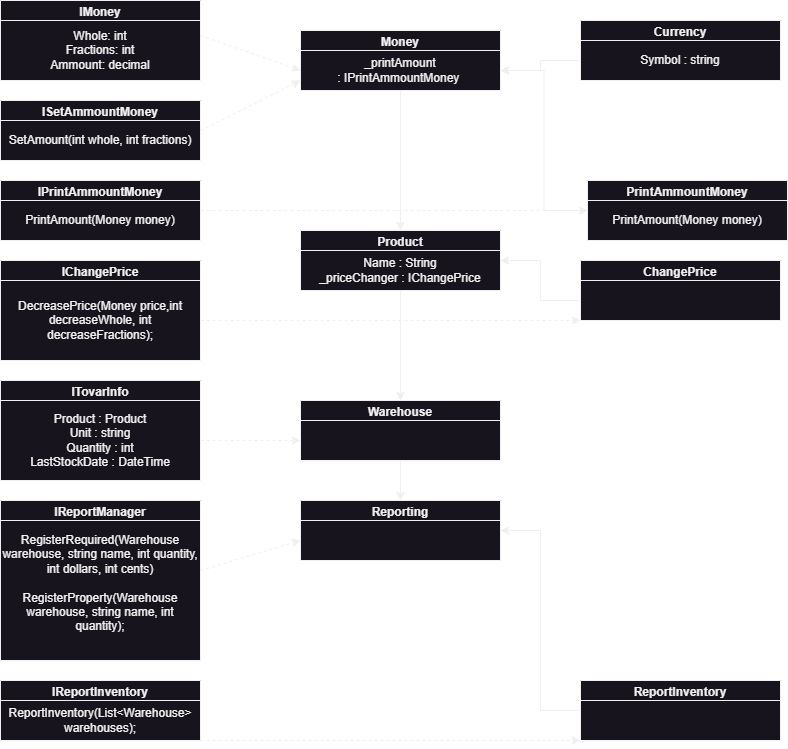

The diagram above was exported from draw.io. Its source (the exported page's mxGraphModel, read from the mxfile embedded in the PNG):
<mxGraphModel dx="1687" dy="993" grid="1" gridSize="10" guides="1" tooltips="1" connect="1" arrows="1" fold="1" page="1" pageScale="1" pageWidth="827" pageHeight="1169" math="0" shadow="0">
  <root>
    <mxCell id="0" />
    <mxCell id="1" parent="0" />
    <mxCell id="dcvyI8PAPjud-yBCT1oD-9" value="IMoney" style="swimlane;whiteSpace=wrap;html=1;" vertex="1" parent="1">
      <mxGeometry x="40" width="200" height="80" as="geometry" />
    </mxCell>
    <mxCell id="dcvyI8PAPjud-yBCT1oD-18" value="Whole: int &lt;br&gt;Fractions: int &lt;br&gt;Ammount: decimal" style="whiteSpace=wrap;html=1;" vertex="1" parent="dcvyI8PAPjud-yBCT1oD-9">
      <mxGeometry y="20" width="200" height="60" as="geometry" />
    </mxCell>
    <mxCell id="dcvyI8PAPjud-yBCT1oD-14" value="IPrintAmmountMoney" style="swimlane;whiteSpace=wrap;html=1;" vertex="1" parent="1">
      <mxGeometry x="40" y="180" width="200" height="60" as="geometry" />
    </mxCell>
    <mxCell id="dcvyI8PAPjud-yBCT1oD-15" value="PrintAmount(Money money)" style="whiteSpace=wrap;html=1;" vertex="1" parent="dcvyI8PAPjud-yBCT1oD-14">
      <mxGeometry y="20" width="200" height="40" as="geometry" />
    </mxCell>
    <mxCell id="dcvyI8PAPjud-yBCT1oD-19" value="ISetAmmountMoney" style="swimlane;whiteSpace=wrap;html=1;" vertex="1" parent="1">
      <mxGeometry x="40" y="100" width="200" height="60" as="geometry" />
    </mxCell>
    <mxCell id="dcvyI8PAPjud-yBCT1oD-20" value="SetAmount(int whole, int fractions)" style="whiteSpace=wrap;html=1;" vertex="1" parent="dcvyI8PAPjud-yBCT1oD-19">
      <mxGeometry y="20" width="200" height="40" as="geometry" />
    </mxCell>
    <mxCell id="dcvyI8PAPjud-yBCT1oD-21" value="IChangePrice" style="swimlane;whiteSpace=wrap;html=1;" vertex="1" parent="1">
      <mxGeometry x="40" y="260" width="200" height="100" as="geometry" />
    </mxCell>
    <mxCell id="dcvyI8PAPjud-yBCT1oD-22" value="DecreasePrice(Money price,int decreaseWhole, int decreaseFractions);" style="whiteSpace=wrap;html=1;" vertex="1" parent="dcvyI8PAPjud-yBCT1oD-21">
      <mxGeometry y="20" width="200" height="80" as="geometry" />
    </mxCell>
    <mxCell id="dcvyI8PAPjud-yBCT1oD-23" value="ITovarInfo" style="swimlane;whiteSpace=wrap;html=1;" vertex="1" parent="1">
      <mxGeometry x="40" y="380" width="200" height="100" as="geometry" />
    </mxCell>
    <mxCell id="dcvyI8PAPjud-yBCT1oD-24" value="Product : Product&lt;br&gt;Unit : string&lt;br&gt;Quantity : int&lt;br&gt;LastStockDate :&amp;nbsp;DateTime" style="whiteSpace=wrap;html=1;" vertex="1" parent="dcvyI8PAPjud-yBCT1oD-23">
      <mxGeometry y="20" width="200" height="80" as="geometry" />
    </mxCell>
    <mxCell id="dcvyI8PAPjud-yBCT1oD-25" value="IReportManager" style="swimlane;whiteSpace=wrap;html=1;" vertex="1" parent="1">
      <mxGeometry x="40" y="500" width="200" height="160" as="geometry">
        <mxRectangle x="40" y="600" width="130" height="30" as="alternateBounds" />
      </mxGeometry>
    </mxCell>
    <mxCell id="dcvyI8PAPjud-yBCT1oD-26" value="RegisterRequired(Warehouse warehouse, string name, int quantity, int dollars, int cents)&lt;br&gt;&lt;br&gt;RegisterProperty(Warehouse warehouse, string name, int quantity);&lt;div&gt;&lt;br/&gt;&lt;/div&gt;" style="whiteSpace=wrap;html=1;" vertex="1" parent="dcvyI8PAPjud-yBCT1oD-25">
      <mxGeometry y="20" width="200" height="140" as="geometry" />
    </mxCell>
    <mxCell id="dcvyI8PAPjud-yBCT1oD-33" value="IReportInventory" style="swimlane;whiteSpace=wrap;html=1;" vertex="1" parent="1">
      <mxGeometry x="40" y="680" width="200" height="60" as="geometry" />
    </mxCell>
    <mxCell id="dcvyI8PAPjud-yBCT1oD-34" value="ReportInventory(List&amp;lt;Warehouse&amp;gt; warehouses);" style="whiteSpace=wrap;html=1;" vertex="1" parent="dcvyI8PAPjud-yBCT1oD-33">
      <mxGeometry y="20" width="200" height="40" as="geometry" />
    </mxCell>
    <mxCell id="dcvyI8PAPjud-yBCT1oD-36" value="Currency" style="swimlane;whiteSpace=wrap;html=1;" vertex="1" parent="1">
      <mxGeometry x="620" y="20" width="200" height="60" as="geometry" />
    </mxCell>
    <mxCell id="dcvyI8PAPjud-yBCT1oD-37" value="Symbol : string" style="whiteSpace=wrap;html=1;" vertex="1" parent="dcvyI8PAPjud-yBCT1oD-36">
      <mxGeometry y="20" width="200" height="40" as="geometry" />
    </mxCell>
    <mxCell id="dcvyI8PAPjud-yBCT1oD-39" value="Money" style="swimlane;whiteSpace=wrap;html=1;" vertex="1" parent="1">
      <mxGeometry x="340" y="30" width="200" height="60" as="geometry" />
    </mxCell>
    <mxCell id="dcvyI8PAPjud-yBCT1oD-40" value="_printAmount :&amp;nbsp;IPrintAmmountMoney&amp;nbsp;" style="whiteSpace=wrap;html=1;" vertex="1" parent="dcvyI8PAPjud-yBCT1oD-39">
      <mxGeometry y="20" width="200" height="40" as="geometry" />
    </mxCell>
    <mxCell id="dcvyI8PAPjud-yBCT1oD-73" style="edgeStyle=orthogonalEdgeStyle;rounded=0;orthogonalLoop=1;jettySize=auto;html=1;entryX=1;entryY=0.5;entryDx=0;entryDy=0;" edge="1" parent="1" source="dcvyI8PAPjud-yBCT1oD-49" target="dcvyI8PAPjud-yBCT1oD-40">
      <mxGeometry relative="1" as="geometry" />
    </mxCell>
    <mxCell id="dcvyI8PAPjud-yBCT1oD-49" value="PrintAmmountMoney" style="swimlane;whiteSpace=wrap;html=1;" vertex="1" parent="1">
      <mxGeometry x="627" y="180" width="200" height="60" as="geometry" />
    </mxCell>
    <mxCell id="dcvyI8PAPjud-yBCT1oD-50" value="PrintAmount(Money money)" style="whiteSpace=wrap;html=1;" vertex="1" parent="dcvyI8PAPjud-yBCT1oD-49">
      <mxGeometry y="20" width="200" height="40" as="geometry" />
    </mxCell>
    <mxCell id="dcvyI8PAPjud-yBCT1oD-63" value="" style="endArrow=classic;dashed=1;html=1;rounded=0;exitX=1;exitY=0.25;exitDx=0;exitDy=0;startArrow=none;startFill=0;endFill=1;" edge="1" parent="1" source="dcvyI8PAPjud-yBCT1oD-18">
      <mxGeometry width="50" height="50" relative="1" as="geometry">
        <mxPoint x="250" y="140" as="sourcePoint" />
        <mxPoint x="340" y="70" as="targetPoint" />
      </mxGeometry>
    </mxCell>
    <mxCell id="dcvyI8PAPjud-yBCT1oD-69" value="" style="endArrow=classic;dashed=1;html=1;rounded=0;exitX=1;exitY=0.25;exitDx=0;exitDy=0;entryX=0;entryY=0.75;entryDx=0;entryDy=0;startArrow=none;startFill=0;endFill=1;" edge="1" parent="1" source="dcvyI8PAPjud-yBCT1oD-20" target="dcvyI8PAPjud-yBCT1oD-40">
      <mxGeometry width="50" height="50" relative="1" as="geometry">
        <mxPoint x="230" y="130" as="sourcePoint" />
        <mxPoint x="330" y="175" as="targetPoint" />
      </mxGeometry>
    </mxCell>
    <mxCell id="dcvyI8PAPjud-yBCT1oD-71" style="edgeStyle=orthogonalEdgeStyle;rounded=0;orthogonalLoop=1;jettySize=auto;html=1;entryX=1;entryY=0.5;entryDx=0;entryDy=0;" edge="1" parent="1" source="dcvyI8PAPjud-yBCT1oD-37" target="dcvyI8PAPjud-yBCT1oD-40">
      <mxGeometry relative="1" as="geometry" />
    </mxCell>
    <mxCell id="dcvyI8PAPjud-yBCT1oD-72" value="" style="endArrow=classic;dashed=1;html=1;rounded=0;exitX=1;exitY=0.25;exitDx=0;exitDy=0;startArrow=none;startFill=0;endFill=1;entryX=0;entryY=0.25;entryDx=0;entryDy=0;" edge="1" parent="1" source="dcvyI8PAPjud-yBCT1oD-15" target="dcvyI8PAPjud-yBCT1oD-50">
      <mxGeometry width="50" height="50" relative="1" as="geometry">
        <mxPoint x="260" y="220" as="sourcePoint" />
        <mxPoint x="320" y="190" as="targetPoint" />
        <Array as="points" />
      </mxGeometry>
    </mxCell>
    <mxCell id="dcvyI8PAPjud-yBCT1oD-74" value="Product" style="swimlane;whiteSpace=wrap;html=1;" vertex="1" parent="1">
      <mxGeometry x="340" y="230" width="200" height="60" as="geometry" />
    </mxCell>
    <mxCell id="dcvyI8PAPjud-yBCT1oD-75" value="Name : String&lt;br&gt;_priceChanger :&amp;nbsp;IChangePrice" style="whiteSpace=wrap;html=1;" vertex="1" parent="dcvyI8PAPjud-yBCT1oD-74">
      <mxGeometry y="20" width="200" height="40" as="geometry" />
    </mxCell>
    <mxCell id="dcvyI8PAPjud-yBCT1oD-77" value="ChangePrice" style="swimlane;whiteSpace=wrap;html=1;" vertex="1" parent="1">
      <mxGeometry x="620" y="260" width="200" height="60" as="geometry" />
    </mxCell>
    <mxCell id="dcvyI8PAPjud-yBCT1oD-78" value="" style="whiteSpace=wrap;html=1;" vertex="1" parent="dcvyI8PAPjud-yBCT1oD-77">
      <mxGeometry y="20" width="200" height="40" as="geometry" />
    </mxCell>
    <mxCell id="dcvyI8PAPjud-yBCT1oD-80" value="" style="endArrow=classic;dashed=1;html=1;rounded=0;exitX=1;exitY=0.5;exitDx=0;exitDy=0;startArrow=none;startFill=0;endFill=1;entryX=0;entryY=1;entryDx=0;entryDy=0;" edge="1" parent="1" source="dcvyI8PAPjud-yBCT1oD-22" target="dcvyI8PAPjud-yBCT1oD-78">
      <mxGeometry width="50" height="50" relative="1" as="geometry">
        <mxPoint x="260" y="360" as="sourcePoint" />
        <mxPoint x="638" y="305" as="targetPoint" />
        <Array as="points" />
      </mxGeometry>
    </mxCell>
    <mxCell id="dcvyI8PAPjud-yBCT1oD-81" style="edgeStyle=orthogonalEdgeStyle;rounded=0;orthogonalLoop=1;jettySize=auto;html=1;entryX=1;entryY=0.25;entryDx=0;entryDy=0;" edge="1" parent="1" source="dcvyI8PAPjud-yBCT1oD-78" target="dcvyI8PAPjud-yBCT1oD-75">
      <mxGeometry relative="1" as="geometry" />
    </mxCell>
    <mxCell id="dcvyI8PAPjud-yBCT1oD-82" style="edgeStyle=orthogonalEdgeStyle;rounded=0;orthogonalLoop=1;jettySize=auto;html=1;" edge="1" parent="1" source="dcvyI8PAPjud-yBCT1oD-40" target="dcvyI8PAPjud-yBCT1oD-74">
      <mxGeometry relative="1" as="geometry" />
    </mxCell>
    <mxCell id="dcvyI8PAPjud-yBCT1oD-83" value="Warehouse" style="swimlane;whiteSpace=wrap;html=1;" vertex="1" parent="1">
      <mxGeometry x="340" y="400" width="200" height="60" as="geometry" />
    </mxCell>
    <mxCell id="dcvyI8PAPjud-yBCT1oD-84" value="" style="whiteSpace=wrap;html=1;" vertex="1" parent="dcvyI8PAPjud-yBCT1oD-83">
      <mxGeometry y="20" width="200" height="40" as="geometry" />
    </mxCell>
    <mxCell id="dcvyI8PAPjud-yBCT1oD-86" style="edgeStyle=orthogonalEdgeStyle;rounded=0;orthogonalLoop=1;jettySize=auto;html=1;entryX=0.5;entryY=0;entryDx=0;entryDy=0;" edge="1" parent="1" source="dcvyI8PAPjud-yBCT1oD-75" target="dcvyI8PAPjud-yBCT1oD-83">
      <mxGeometry relative="1" as="geometry" />
    </mxCell>
    <mxCell id="dcvyI8PAPjud-yBCT1oD-87" value="" style="endArrow=classic;dashed=1;html=1;rounded=0;exitX=1;exitY=0.5;exitDx=0;exitDy=0;startArrow=none;startFill=0;endFill=1;entryX=0;entryY=0.5;entryDx=0;entryDy=0;" edge="1" parent="1" source="dcvyI8PAPjud-yBCT1oD-24" target="dcvyI8PAPjud-yBCT1oD-84">
      <mxGeometry width="50" height="50" relative="1" as="geometry">
        <mxPoint x="230" y="439.31" as="sourcePoint" />
        <mxPoint x="617" y="439.31" as="targetPoint" />
        <Array as="points" />
      </mxGeometry>
    </mxCell>
    <mxCell id="dcvyI8PAPjud-yBCT1oD-91" value="Reporting" style="swimlane;whiteSpace=wrap;html=1;" vertex="1" parent="1">
      <mxGeometry x="340" y="500" width="200" height="60" as="geometry" />
    </mxCell>
    <mxCell id="dcvyI8PAPjud-yBCT1oD-92" value="" style="whiteSpace=wrap;html=1;" vertex="1" parent="dcvyI8PAPjud-yBCT1oD-91">
      <mxGeometry y="20" width="200" height="40" as="geometry" />
    </mxCell>
    <mxCell id="dcvyI8PAPjud-yBCT1oD-93" value="" style="endArrow=classic;dashed=1;html=1;rounded=0;exitX=1;exitY=0.5;exitDx=0;exitDy=0;startArrow=none;startFill=0;endFill=1;entryX=0;entryY=0.5;entryDx=0;entryDy=0;" edge="1" parent="1" target="dcvyI8PAPjud-yBCT1oD-92">
      <mxGeometry width="50" height="50" relative="1" as="geometry">
        <mxPoint x="240" y="570" as="sourcePoint" />
        <mxPoint x="340" y="570" as="targetPoint" />
        <Array as="points" />
      </mxGeometry>
    </mxCell>
    <mxCell id="dcvyI8PAPjud-yBCT1oD-97" style="edgeStyle=orthogonalEdgeStyle;rounded=0;orthogonalLoop=1;jettySize=auto;html=1;entryX=1;entryY=0.25;entryDx=0;entryDy=0;" edge="1" parent="1" source="dcvyI8PAPjud-yBCT1oD-94" target="dcvyI8PAPjud-yBCT1oD-92">
      <mxGeometry relative="1" as="geometry" />
    </mxCell>
    <mxCell id="dcvyI8PAPjud-yBCT1oD-94" value="ReportInventory" style="swimlane;whiteSpace=wrap;html=1;" vertex="1" parent="1">
      <mxGeometry x="620" y="680" width="200" height="60" as="geometry" />
    </mxCell>
    <mxCell id="dcvyI8PAPjud-yBCT1oD-95" value="" style="whiteSpace=wrap;html=1;" vertex="1" parent="dcvyI8PAPjud-yBCT1oD-94">
      <mxGeometry y="20" width="200" height="40" as="geometry" />
    </mxCell>
    <mxCell id="dcvyI8PAPjud-yBCT1oD-96" value="" style="endArrow=classic;dashed=1;html=1;rounded=0;exitX=1;exitY=1;exitDx=0;exitDy=0;startArrow=none;startFill=0;endFill=1;entryX=0;entryY=1;entryDx=0;entryDy=0;" edge="1" parent="1" source="dcvyI8PAPjud-yBCT1oD-34" target="dcvyI8PAPjud-yBCT1oD-94">
      <mxGeometry width="50" height="50" relative="1" as="geometry">
        <mxPoint x="240" y="740" as="sourcePoint" />
        <mxPoint x="619.9999999999998" y="730" as="targetPoint" />
        <Array as="points" />
      </mxGeometry>
    </mxCell>
    <mxCell id="dcvyI8PAPjud-yBCT1oD-98" style="edgeStyle=orthogonalEdgeStyle;rounded=0;orthogonalLoop=1;jettySize=auto;html=1;" edge="1" parent="1" source="dcvyI8PAPjud-yBCT1oD-84" target="dcvyI8PAPjud-yBCT1oD-91">
      <mxGeometry relative="1" as="geometry" />
    </mxCell>
  </root>
</mxGraphModel>